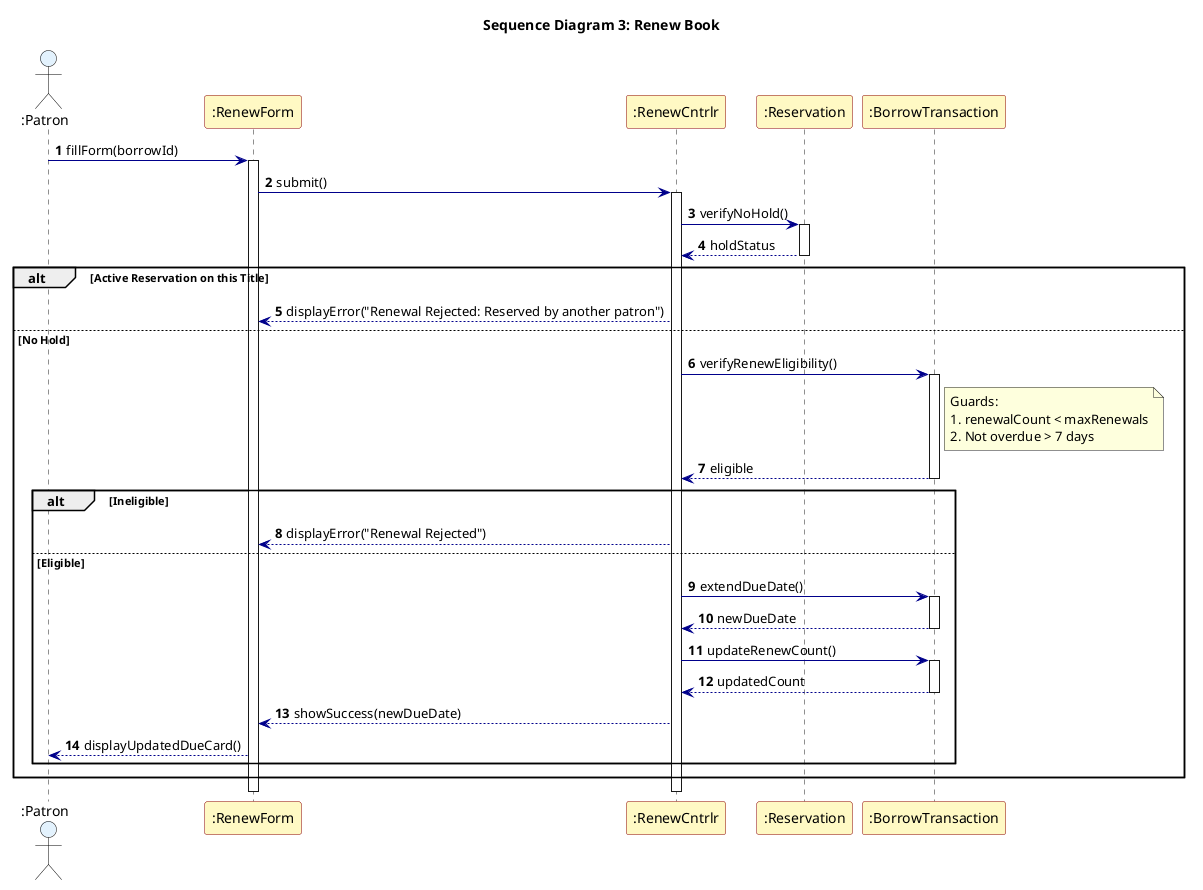

The diagram above was rendered by PlantUML. Its source (embedded in the PNG):
@startuml LMS_SD_03_Renew_Book
title Sequence Diagram 3: Renew Book

autonumber
skinparam sequence {
  ParticipantBackgroundColor #FFF9C4
  ParticipantBorderColor DarkRed
  LifeLineBackgroundColor white
  ArrowColor DarkBlue
  ActorBorderColor black
  ActorBackgroundColor #E3F2FD
}

actor ":Patron" as Patron
participant ":RenewForm" as Form
participant ":RenewCntrlr" as Ctrl
participant ":Reservation" as Res
participant ":BorrowTransaction" as Transact

Patron -> Form : fillForm(borrowId)
activate Form

Form -> Ctrl : submit()
activate Ctrl

Ctrl -> Res : verifyNoHold()
activate Res
Res --> Ctrl : holdStatus
deactivate Res

alt Active Reservation on this Title
  Ctrl --> Form : displayError("Renewal Rejected: Reserved by another patron")
else No Hold
  Ctrl -> Transact : verifyRenewEligibility()
  activate Transact
  note right of Transact
    Guards:
    1. renewalCount < maxRenewals
    2. Not overdue > 7 days
  end note
  Transact --> Ctrl : eligible
  deactivate Transact

  alt Ineligible
    Ctrl --> Form : displayError("Renewal Rejected")
  else Eligible
    Ctrl -> Transact : extendDueDate()
    activate Transact
    Transact --> Ctrl : newDueDate
    deactivate Transact

    Ctrl -> Transact : updateRenewCount()
    activate Transact
    Transact --> Ctrl : updatedCount
    deactivate Transact

    Ctrl --> Form : showSuccess(newDueDate)
    Form --> Patron : displayUpdatedDueCard()
  end
end

deactivate Ctrl
deactivate Form

@enduml